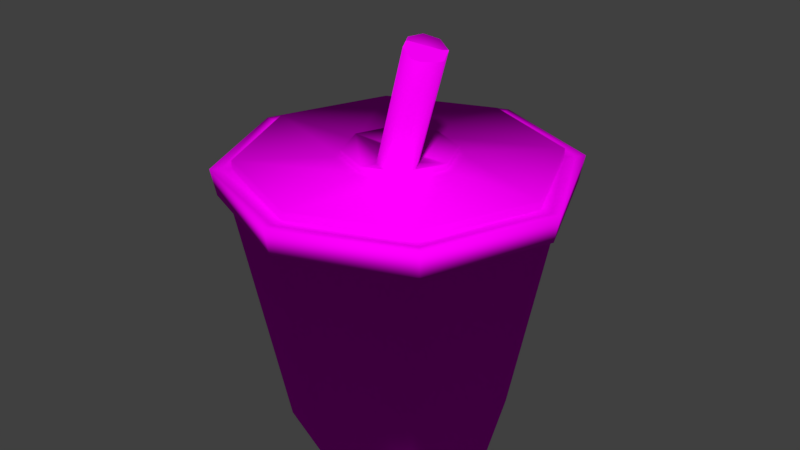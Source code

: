 # Source: becher_strohhalm.blend  (saved by Blender 2.78.0; exported with 4.5.12 LTS)
import bpy
from mathutils import Matrix  # noqa: F401  (used for matrix-valued properties, if any)

bpy.ops.wm.read_factory_settings(use_empty=True)
scene = bpy.context.scene
scene.name = 'Scene'

# ---- collections
col_collection_1 = bpy.data.collections.new('Collection 1'); scene.collection.children.link(col_collection_1)

# ---- images (referenced by path relative to the original .blend; pixels are not part of the script)
import os
ASSET_DIR = os.environ.get("B2B_ASSET_DIR", "")  # directory of the original .blend (textures are referenced by path, not embedded)
HERE = os.path.dirname(os.path.abspath(__file__))  # packed textures are extracted next to this script under _unpacked/

def load_image(name, relpath, width, height, colorspace="sRGB"):
    """Load a texture the original file referenced (path relative to the .blend, or extracted next to this script)."""
    p = next((c for c in (os.path.join(HERE, relpath), os.path.join(ASSET_DIR, relpath)) if relpath and os.path.exists(c)), "")
    if p:
        img = bpy.data.images.load(p, check_existing=True)
        img.name = name
    else:  # same state as the original file: an image datablock whose file is absent (Cycles renders it pink)
        img = bpy.data.images.new(name, width, height)
        img.source = "FILE"
        img.filepath = "//" + (relpath or name)
    img.colorspace_settings.name = colorspace
    return img
img_becher_strohhalm1_png = load_image('becher strohhalm1.png', 'becher strohhalm1.png', 1024, 1024, 'sRGB')

# ---- materials (node trees are filled in below, after node groups)
mat_material_001 = bpy.data.materials.new('Material.001')
mat_material_001.alpha_threshold = 0.0
mat_material_001.roughness = 0.5
mat_material = bpy.data.materials.new('Material')
mat_material.alpha_threshold = 0.0
mat_material.roughness = 0.5

# ---- material node trees
mat_material_001.use_nodes = True; mat_material_001.node_tree.nodes.clear()
_N = mat_material_001.node_tree.nodes; _L = mat_material_001.node_tree.links
n0 = _N.new('ShaderNodeOutputMaterial'); n0.name = 'Material Output'; n0.location = (300, 300)
n1 = _N.new('ShaderNodeBsdfDiffuse'); n1.name = 'Diffuse BSDF'; n1.location = (10, 300)
n2 = _N.new('ShaderNodeTexImage'); n2.name = 'Image Texture'; n2.location = (-180, 300)
n2.width = 140
n2.image = img_becher_strohhalm1_png
_L.new(n1.outputs[0], n0.inputs[0])
_L.new(n2.outputs[0], n1.inputs[0])
n0.is_active_output = True
mat_material.use_nodes = True; mat_material.node_tree.nodes.clear()
_N = mat_material.node_tree.nodes; _L = mat_material.node_tree.links
n0 = _N.new('ShaderNodeOutputMaterial'); n0.name = 'Material Output'; n0.location = (300, 300)
n1 = _N.new('ShaderNodeBsdfDiffuse'); n1.name = 'Diffuse BSDF'; n1.location = (10, 300)
n2 = _N.new('ShaderNodeTexImage'); n2.name = 'Image Texture'; n2.location = (-180, 300)
n2.width = 140
n2.image = img_becher_strohhalm1_png
_L.new(n1.outputs[0], n0.inputs[0])
_L.new(n2.outputs[0], n1.inputs[0])
n0.is_active_output = True

# ---- world
world_world = bpy.data.worlds.new('World'); scene.world = world_world
world_world.color = (0.05088, 0.05088, 0.05088)
world_world.use_sun_shadow = False
world_world.sun_shadow_jitter_overblur = 0.0
world_world.cycles.sampling_method = 'MANUAL'

# ---- meshes
me_cylinder_017 = bpy.data.meshes.new('Cylinder.017')
me_cylinder_017.from_pydata([(0.0, 1.0, -1.0), (0.0, 1.0, 1.0), (0.7071, 0.7071, -1.0), (0.7071, 0.7071, 1.0), (1.0, -4.371e-08, -1.0), (1.0, -4.371e-08, 1.0), (0.7071, -0.7071, -1.0), (0.7071, -0.7071, 1.0), (-8.742e-08, -1.0, -1.0), (-8.742e-08, -1.0, 1.0), (-0.7071, -0.7071, -1.0), (-0.7071, -0.7071, 1.0), (-1.0, 1.192e-08, -1.0), (-1.0, 1.192e-08, 1.0), (-0.7071, 0.7071, -1.0), (-0.7071, 0.7071, 1.0)], [], [(0, 1, 3, 2), (2, 3, 5, 4), (4, 5, 7, 6), (6, 7, 9, 8), (8, 9, 11, 10), (10, 11, 13, 12), (3, 1, 15, 13, 11, 9, 7, 5), (12, 13, 15, 14), (14, 15, 1, 0), (0, 2, 4, 6, 8, 10, 12, 14)])
me_cylinder_017.materials.append(mat_material_001)
me_cylinder_017.use_remesh_preserve_volume = False
me_cylinder_017.use_remesh_preserve_attributes = False
me_cylinder_017.use_mirror_vertex_groups = False
me_cylinder_017.update()
me_cylinder_008 = bpy.data.meshes.new('Cylinder.008')
me_cylinder_008.from_pydata([(0.4455, -0.2048, 2.014), (0.5265, -0.2343, 1.971), (0.5601, -0.3174, 1.938), (0.5265, -0.4055, 1.935), (0.4455, -0.4469, 1.962), (0.3645, -0.4174, 2.005), (0.3309, -0.3343, 2.038), (0.3645, -0.2463, 2.042), (0.0, 0.7177, -1.0), (0.0, 0.9985, 1.0), (0.5075, 0.5075, -1.0), (0.706, 0.706, 1.0), (0.7177, -3.137e-08, -1.0), (0.9985, -4.443e-08, 1.0), (0.5075, -0.5075, -1.0), (0.706, -0.706, 1.0), (-6.274e-08, -0.7177, -1.0), (-8.665e-08, -0.9985, 1.0), (-0.5075, -0.5075, -1.0), (-0.706, -0.706, 1.0), (-0.7177, 8.559e-09, -1.0), (-0.9985, 1.383e-08, 1.0), (-0.5075, 0.5075, -1.0), (-0.706, 0.706, 1.0), (0.0, 1.035, 0.8174), (0.7319, 0.7319, 0.8174), (1.035, -4.524e-08, 0.8174), (0.7319, -0.7319, 0.8174), (-9.049e-08, -1.035, 0.8174), (-0.7319, -0.7319, 0.8174), (-1.035, 1.234e-08, 0.8174), (-0.7319, 0.7319, 0.8174), (0.7995, 0.7995, 1.005), (0.0, 1.131, 1.005), (0.0, 1.097, 0.8119), (1.131, -4.942e-08, 1.005), (0.7995, -0.7995, 1.005), (-9.884e-08, -1.131, 1.005), (-0.7995, -0.7995, 1.005), (-1.131, 1.348e-08, 1.005), (-0.7995, 0.7995, 1.005), (0.7756, 0.7756, 0.8119), (1.097, -4.794e-08, 0.8119), (0.7756, -0.7756, 0.8119), (-9.589e-08, -1.097, 0.8119), (-0.7756, -0.7756, 0.8119), (-1.097, 1.308e-08, 0.8119), (-0.7756, 0.7756, 0.8119), (0.7544, 0.7544, 1.0), (0.0, 1.067, 1.0), (1.067, -4.664e-08, 1.0), (0.7544, -0.7544, 1.0), (-9.328e-08, -1.067, 1.0), (-0.7544, -0.7544, 1.0), (-1.067, 1.272e-08, 1.0), (-0.7544, 0.7544, 1.0), (0.2504, 0.2504, 1.061), (-1.039e-08, 0.3541, 1.061), (0.3541, -2.364e-08, 1.061), (0.2504, -0.2504, 1.061), (-5.547e-08, -0.3541, 1.061), (-0.2504, -0.2504, 1.061), (-0.3541, 2.422e-08, 1.061), (-0.2504, 0.2504, 1.061), (0.706, 0.706, 1.061), (0.0, 0.9985, 1.061), (0.9985, -4.443e-08, 1.061), (0.706, -0.706, 1.061), (-8.665e-08, -0.9985, 1.061), (-0.706, -0.706, 1.061), (-0.9985, 1.383e-08, 1.061), (-0.706, 0.706, 1.061), (0.2504, 0.2504, 1.107), (-1.039e-08, 0.3541, 1.107), (0.3541, -2.364e-08, 1.107), (0.2504, -0.2504, 1.107), (-5.547e-08, -0.3541, 1.107), (-0.2504, -0.2504, 1.107), (-0.3541, 2.422e-08, 1.107), (-0.2504, 0.2504, 1.107), (0.2608, -0.1763, 1.107), (0.2309, -0.2585, 1.107), (0.2223, -0.262, 1.089), (0.1319, -0.2995, 1.107), (0.1324, -0.2993, 1.092), (0.04113, -0.2649, 1.107), (0.2154, -0.0876, 1.107), (-0.004216, -0.1763, 1.107), (0.119, -0.05087, 1.107), (0.02805, -0.0876, 1.107)], [], [(1, 0, 7, 6, 5, 4, 3, 2), (51, 52, 37, 36), (31, 30, 46, 47), (24, 31, 47, 34), (53, 54, 39, 38), (25, 24, 34, 41), (49, 48, 32, 33), (9, 23, 71, 65), (26, 25, 41, 42), (55, 49, 33, 40), (8, 10, 12, 14, 16, 18, 20, 22), (22, 31, 24, 8), (20, 30, 31, 22), (18, 29, 30, 20), (16, 28, 29, 18), (14, 27, 28, 16), (12, 26, 27, 14), (10, 25, 26, 12), (8, 24, 25, 10), (34, 33, 32, 41), (41, 32, 35, 42), (42, 35, 36, 43), (43, 36, 37, 44), (44, 37, 38, 45), (45, 38, 39, 46), (46, 39, 40, 47), (47, 40, 33, 34), (30, 29, 45, 46), (48, 50, 35, 32), (54, 55, 40, 39), (29, 28, 44, 45), (28, 27, 43, 44), (52, 53, 38, 37), (27, 26, 42, 43), (50, 51, 36, 35), (9, 11, 48, 49), (11, 13, 50, 48), (13, 15, 51, 50), (15, 17, 52, 51), (17, 19, 53, 52), (19, 21, 54, 53), (21, 23, 55, 54), (23, 9, 49, 55), (61, 60, 76, 77), (21, 19, 69, 70), (17, 15, 67, 68), (13, 11, 64, 66), (23, 21, 70, 71), (19, 17, 68, 69), (15, 13, 66, 67), (11, 9, 65, 64), (57, 56, 64, 65), (56, 58, 66, 64), (58, 59, 67, 66), (59, 60, 68, 67), (60, 61, 69, 68), (61, 62, 70, 69), (62, 63, 71, 70), (63, 57, 65, 71), (72, 73, 79, 78, 77, 76, 83, 85, 87, 89, 88, 86, 80, 81, 75, 74), (59, 58, 74, 75), (56, 57, 73, 72), (57, 63, 79, 73), (62, 61, 77, 78), (60, 59, 75, 81, 82, 84, 83, 76), (58, 56, 72, 74), (63, 62, 78, 79), (89, 87, 6, 7), (80, 86, 1, 2), (87, 85, 5, 6), (82, 81, 80, 2, 3), (84, 82, 3, 4), (88, 89, 7, 0), (86, 88, 0, 1), (85, 83, 84, 4, 5)])
me_cylinder_008.polygons.foreach_set('use_smooth', [True] * 75)
_uv = me_cylinder_008.uv_layers.new(name='UVMap')
_uv.uv.foreach_set('vector', [0.1281, 0.6918, 0.1437, 0.692, 0.1547, 0.7037, 0.1547, 0.72, 0.1437, 0.7314, 0.1281, 0.7312, 0.1171, 0.7195, 0.1171, 0.7032, 0.01051, 0.2512, 0.1139, 0.351, 0.1095, 0.3612, 4.268e-08, 0.2554, 0.6263, 0.3405, 0.7265, 0.2437, 0.7368, 0.2478, 0.6305, 0.3504, 0.4844, 0.3405, 0.6263, 0.3405, 0.6305, 0.3504, 0.4802, 0.3504, 0.26, 0.351, 0.3634, 0.2512, 0.3739, 0.2554, 0.2644, 0.3612, 0.3842, 0.2437, 0.4844, 0.3405, 0.4802, 0.3504, 0.3739, 0.2478, 0.26, 0.01017, 0.1139, 0.01017, 0.1095, 0.0, 0.2644, 2.102e-06, 0.8669, 0.225, 0.8725, 0.319, 0.8616, 0.319, 0.856, 0.225, 0.3842, 0.1067, 0.3842, 0.2437, 0.3739, 0.2478, 0.3739, 0.1026, 0.3634, 0.11, 0.26, 0.01017, 0.2644, 2.102e-06, 0.3739, 0.1058, 0.7737, 0.9103, 0.7042, 0.8432, 0.7042, 0.7482, 0.7737, 0.681, 0.872, 0.681, 0.9416, 0.7482, 0.9416, 0.8432, 0.872, 0.9103, 0.3319, 0.6412, 0.005799, 0.6918, 1.067e-08, 0.5944, 0.3278, 0.5736, 0.8332, 0.6655, 0.8534, 0.3504, 0.9521, 0.3513, 0.9017, 0.6662, 0.7349, 0.6662, 0.7116, 0.3513, 0.8534, 0.3504, 0.8332, 0.6655, 0.7032, 0.4684, 0.3739, 0.4474, 0.386, 0.3504, 0.7116, 0.4011, 0.7032, 0.5633, 0.3739, 0.5844, 0.3739, 0.4474, 0.7032, 0.4684, 0.7116, 0.6304, 0.386, 0.681, 0.3739, 0.5844, 0.7032, 0.5633, 0.3278, 0.4786, 0.0, 0.4575, 0.005799, 0.3612, 0.3319, 0.4119, 0.3278, 0.5736, 1.067e-08, 0.5944, 0.0, 0.4575, 0.3278, 0.4786, 0.3668, 0.6137, 0.3319, 0.616, 0.3319, 0.4664, 0.3668, 0.4686, 0.3668, 0.4686, 0.3319, 0.4664, 0.3382, 0.3612, 0.3729, 0.3666, 1.0, 0.7062, 0.9653, 0.7116, 0.9521, 0.606, 0.9872, 0.6037, 0.9872, 0.6037, 0.9521, 0.606, 0.9521, 0.4563, 0.9872, 0.4586, 0.9872, 0.4586, 0.9521, 0.4563, 0.9653, 0.3504, 1.0, 0.3558, 0.856, 0.2513, 0.8213, 0.2537, 0.8202, 0.1041, 0.855, 0.1062, 0.855, 0.1062, 0.8202, 0.1041, 0.8213, 0.0, 0.856, 0.00519, 0.3729, 0.717, 0.3382, 0.7223, 0.3319, 0.616, 0.3668, 0.6137, 0.7265, 0.2437, 0.7265, 0.1067, 0.7368, 0.1026, 0.7368, 0.2478, 0.1139, 0.01017, 0.01051, 0.11, 0.0, 0.1058, 0.1095, 0.0, 0.3634, 0.2512, 0.3634, 0.11, 0.3739, 0.1058, 0.3739, 0.2554, 0.7265, 0.1067, 0.6263, 0.009864, 0.6305, 0.0, 0.7368, 0.1026, 0.6263, 0.009864, 0.4844, 0.009864, 0.4802, 0.0, 0.6305, 0.0, 0.1139, 0.351, 0.26, 0.351, 0.2644, 0.3612, 0.1095, 0.3612, 0.4844, 0.009864, 0.3842, 0.1067, 0.3739, 0.1026, 0.4802, 0.0, 0.01051, 0.11, 0.01051, 0.2512, 4.268e-08, 0.2554, 0.0, 0.1058, 0.2553, 0.02111, 0.1186, 0.02111, 0.1139, 0.01017, 0.26, 0.01017, 0.1186, 0.02111, 0.02184, 0.1145, 0.01051, 0.11, 0.1139, 0.01017, 0.02184, 0.1145, 0.02184, 0.2466, 0.01051, 0.2512, 0.01051, 0.11, 0.02184, 0.2466, 0.1186, 0.3401, 0.1139, 0.351, 0.01051, 0.2512, 0.1186, 0.3401, 0.2553, 0.3401, 0.26, 0.351, 0.1139, 0.351, 0.2553, 0.3401, 0.3521, 0.2467, 0.3634, 0.2512, 0.26, 0.351, 0.3521, 0.2467, 0.3521, 0.1145, 0.3634, 0.11, 0.3634, 0.2512, 0.3521, 0.1145, 0.2553, 0.02111, 0.26, 0.01017, 0.3634, 0.11, 0.1628, 0.7713, 0.1634, 0.8049, 0.1553, 0.8049, 0.1547, 0.7713, 0.8834, 0.09194, 0.8834, 0.224, 0.8725, 0.224, 0.8725, 0.09195, 0.9027, 0.0005248, 0.8959, 0.1325, 0.885, 0.132, 0.8919, 0.0, 0.8725, 0.0, 0.8669, 0.09288, 0.856, 0.09289, 0.8616, 3.504e-06, 0.885, 0.0, 0.8834, 0.09194, 0.8725, 0.09195, 0.8741, 2.762e-06, 0.8834, 0.224, 0.885, 0.3189, 0.8741, 0.3189, 0.8725, 0.224, 0.8959, 0.1325, 0.9027, 0.2262, 0.8919, 0.2257, 0.885, 0.132, 0.8669, 0.09288, 0.8669, 0.225, 0.856, 0.225, 0.856, 0.09289, 0.5148, 0.8971, 0.5633, 0.8971, 0.6075, 1.0, 0.4707, 1.0, 0.5633, 0.8971, 0.5976, 0.8639, 0.7042, 0.9066, 0.6075, 1.0, 0.5976, 0.8639, 0.5976, 0.8171, 0.7042, 0.7745, 0.7042, 0.9066, 0.5976, 0.8171, 0.5633, 0.784, 0.6075, 0.681, 0.7042, 0.7745, 0.5633, 0.784, 0.5148, 0.784, 0.4707, 0.681, 0.6075, 0.681, 0.5148, 0.784, 0.4805, 0.8171, 0.3739, 0.7745, 0.4707, 0.681, 0.4805, 0.8171, 0.4805, 0.8639, 0.3739, 0.9066, 0.3739, 0.7745, 0.4805, 0.8639, 0.5148, 0.8971, 0.4707, 1.0, 0.3739, 0.9066, 0.03431, 0.6918, 0.08282, 0.6918, 0.1171, 0.725, 0.1171, 0.7718, 0.08282, 0.805, 0.03431, 0.805, 0.01624, 0.7875, 0.03361, 0.788, 0.04719, 0.7768, 0.04792, 0.7605, 0.0354, 0.7486, 0.01694, 0.7481, 0.003364, 0.7593, 0.002678, 0.7744, 1.067e-08, 0.7718, 0.0, 0.725, 0.7858, 0.003533, 0.8202, 0.002047, 0.8196, 0.009834, 0.7851, 0.01132, 0.815, 0.2027, 0.815, 0.2496, 0.8069, 0.2496, 0.8069, 0.2027, 0.815, 0.2496, 0.817, 0.2829, 0.8089, 0.2829, 0.8069, 0.2496, 0.1628, 0.7244, 0.1628, 0.7713, 0.1547, 0.7713, 0.1547, 0.7244, 0.7374, 0.0, 0.7858, 0.003533, 0.7851, 0.01132, 0.7814, 0.01105, 0.7799, 0.007986, 0.7625, 0.00723, 0.7622, 0.009648, 0.7368, 0.007788, 0.817, 0.1698, 0.815, 0.2027, 0.8069, 0.2027, 0.8089, 0.1698, 0.1634, 0.6918, 0.1628, 0.7244, 0.1547, 0.7244, 0.1553, 0.6918, 0.7781, 0.1698, 0.7898, 0.1734, 0.7898, 0.3407, 0.7781, 0.3378, 0.7368, 0.1858, 0.7496, 0.1815, 0.7496, 0.342, 0.7368, 0.3401, 0.7898, 0.1734, 0.8069, 0.1783, 0.8069, 0.3397, 0.7898, 0.3407, 0.7799, 0.007986, 0.7814, 0.01105, 0.792, 0.01047, 0.8202, 0.1608, 0.8086, 0.1608, 0.7625, 0.00723, 0.7799, 0.007986, 0.8086, 0.1608, 0.7921, 0.1645, 0.7667, 0.1749, 0.7781, 0.1698, 0.7781, 0.3433, 0.7667, 0.3433, 0.7496, 0.1815, 0.7667, 0.1749, 0.7667, 0.3433, 0.7496, 0.342, 0.7497, 0.007342, 0.7622, 0.009648, 0.7625, 0.00723, 0.7921, 0.1645, 0.7802, 0.1698])
me_cylinder_008.materials.append(mat_material)
me_cylinder_008.use_remesh_preserve_volume = False
me_cylinder_008.use_remesh_preserve_attributes = False
me_cylinder_008.use_mirror_vertex_groups = False
me_cylinder_008.update()

# ---- objects
ob_cylinder_020 = bpy.data.objects.new('Cylinder.020', me_cylinder_017)
ob_cylinder_007 = bpy.data.objects.new('Cylinder.007', me_cylinder_008)

# ---- transforms, parenting, visibility, modifiers, constraints
ob_cylinder_020.location = (-1.975, 2.098, 0.8889)
ob_cylinder_020.rotation_euler = (0.2014, 0.3698, 0.07367)
ob_cylinder_020.scale = (0.08016, 0.08016, 0.4772)
ob_cylinder_020.lineart.crease_threshold = 0.0
ob_cylinder_007.location = (-2.089, 2.227, 0.1688)
ob_cylinder_007.scale = (0.6507, 0.6507, 0.5814)
ob_cylinder_007.lineart.crease_threshold = 0.0

# ---- collection membership
col_collection_1.objects.link(ob_cylinder_020)
col_collection_1.objects.link(ob_cylinder_007)

# ---- scene / render settings (as saved in the file)
scene.frame_start = 1; scene.frame_end = 250; scene.frame_set(3)
scene.render.engine = 'CYCLES'
scene.render.resolution_percentage = 50
scene.render.dither_intensity = 0.0
scene.cycles.use_denoising = False
scene.cycles.samples = 128
scene.cycles.sampling_pattern = 'TABULATED_SOBOL'
scene.cycles.light_sampling_threshold = 0.0
scene.cycles.use_adaptive_sampling = False
scene.cycles.use_light_tree = False
scene.cycles.blur_glossy = 0.0
scene.cycles.sample_clamp_indirect = 0.0
scene.view_settings.view_transform = 'Standard'
bpy.context.view_layer.update()

# ---- added for rendering (the .blend has no active camera and no usable light): camera, sun
cam_auto = bpy.data.cameras.new('AutoCamera')
cam_auto.lens = 50.0
cam_auto.sensor_width = 36.0
cam_auto.clip_end = 1000.0
ob_auto_camera = bpy.data.objects.new('AutoCamera', cam_auto)
scene.collection.objects.link(ob_auto_camera)
ob_auto_camera.location = (0.444808, -0.814193, 2.50547)
ob_auto_camera.rotation_euler = (1.09748, -7.21219e-08, 0.694738)
scene.camera = ob_auto_camera
light_auto_sun = bpy.data.lights.new('AutoSun', 'SUN')
light_auto_sun.energy = 3.0
light_auto_sun.angle = 0.0523599
ob_auto_sun = bpy.data.objects.new('AutoSun', light_auto_sun)
scene.collection.objects.link(ob_auto_sun)
ob_auto_sun.rotation_euler = (0.872665, 0.174533, 0.523599)
bpy.context.view_layer.update()

